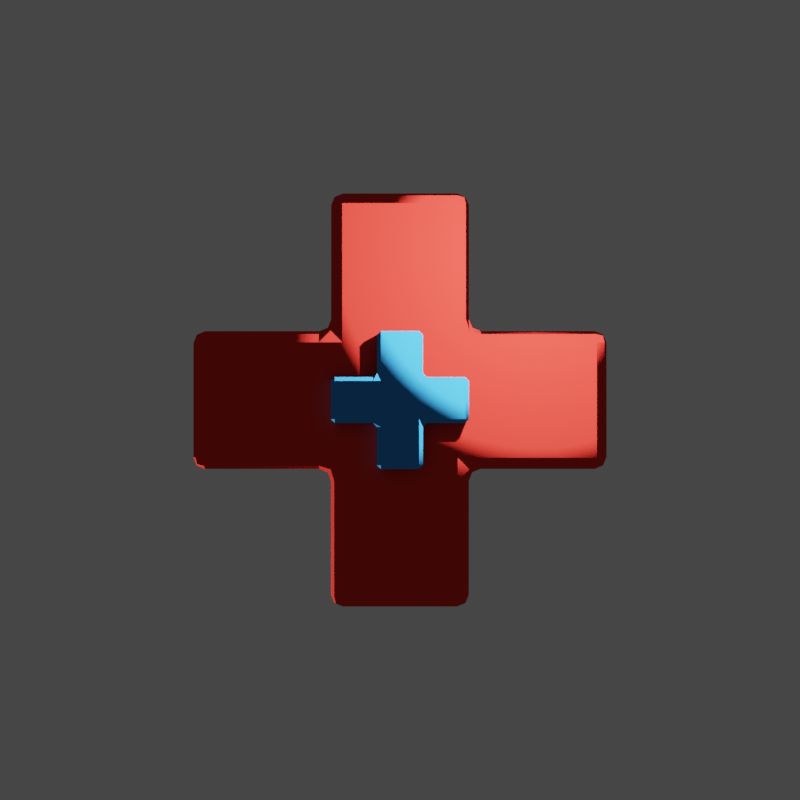 # Source: health.blend  (saved by Blender 2.91.10; exported with 4.5.12 LTS)
import bpy
from mathutils import Matrix  # noqa: F401  (used for matrix-valued properties, if any)

bpy.ops.wm.read_factory_settings(use_empty=True)
scene = bpy.context.scene
scene.name = 'Scene'

# ---- collections
col_collection = bpy.data.collections.new('Collection'); scene.collection.children.link(col_collection)

# ---- materials (node trees are filled in below, after node groups)
mat_material = bpy.data.materials.new('Material')
mat_material.alpha_threshold = 0.0
mat_material.use_transparent_shadow = False
mat_material.line_color = (0.0, 0.0, 0.0, 1.0)
mat_material_001 = bpy.data.materials.new('Material.001')
mat_material_001.alpha_threshold = 0.0
mat_material_001.use_transparent_shadow = False
mat_material_001.line_color = (0.0, 0.0, 0.0, 1.0)

# ---- material node trees
mat_material.use_nodes = True; mat_material.node_tree.nodes.clear()
_N = mat_material.node_tree.nodes; _L = mat_material.node_tree.links
n0 = _N.new('ShaderNodeOutputMaterial'); n0.name = 'Material Output'; n0.location = (300, 300)
n1 = _N.new('ShaderNodeBsdfToon'); n1.name = 'Toon BSDF'; n1.location = (10, 300)
n1.inputs[0].default_value = (0.8, 0.03587, 0.02679, 1.0)
_L.new(n1.outputs[0], n0.inputs[0])
n0.is_active_output = True
mat_material_001.use_nodes = True; mat_material_001.node_tree.nodes.clear()
_N = mat_material_001.node_tree.nodes; _L = mat_material_001.node_tree.links
n0 = _N.new('ShaderNodeOutputMaterial'); n0.name = 'Material Output'; n0.location = (300, 300)
n1 = _N.new('ShaderNodeBsdfToon'); n1.name = 'Toon BSDF'; n1.location = (10, 300)
n1.inputs[0].default_value = (0.04409, 0.3226, 0.8, 1.0)
_L.new(n1.outputs[0], n0.inputs[0])
n0.is_active_output = True

# ---- world
world_world = bpy.data.worlds.new('World'); scene.world = world_world
world_world.use_nodes = True; world_world.node_tree.nodes.clear()
_N = world_world.node_tree.nodes; _L = world_world.node_tree.links
n0 = _N.new('ShaderNodeOutputWorld'); n0.name = 'World Output'; n0.location = (300, 300)
n1 = _N.new('ShaderNodeBackground'); n1.name = 'Background'; n1.location = (10, 300)
n1.inputs[0].default_value = (0.05088, 0.05088, 0.05088, 1.0)
_L.new(n1.outputs[0], n0.inputs[0])
n0.is_active_output = True
world_world.color = (0.05088, 0.05088, 0.05088)
world_world.use_sun_shadow = False
world_world.sun_shadow_jitter_overblur = 0.0

# ---- cameras
cam_camera = bpy.data.cameras.new('Camera')
cam_camera.clip_end = 100.0
cam_camera.ortho_scale = 7.314

# ---- lights
light_light = bpy.data.lights.new('Light', 'POINT')
light_light.transmission_factor = 0.0
light_light.energy = 1000.0
light_light.shadow_soft_size = 0.1
light_light.shadow_maximum_resolution = 0.006
light_light.use_absolute_resolution = True
light_light_001 = bpy.data.lights.new('Light.001', 'POINT')
light_light_001.transmission_factor = 0.0
light_light_001.energy = 1000.0
light_light_001.shadow_soft_size = 0.1
light_light_001.shadow_maximum_resolution = 0.006
light_light_001.use_absolute_resolution = True

# ---- meshes
me_cube = bpy.data.meshes.new('Cube')
me_cube.from_pydata([(1.0, 1.0, 0.2384), (1.0, 1.0, -1.0), (1.0, -1.0, 0.2384), (1.0, -1.0, -1.0), (-1.0, 1.0, 0.2384), (-1.0, 1.0, -1.0), (-1.0, -1.0, 0.2384), (-1.0, -1.0, -1.0), (1.0, -3.0, -1.0), (1.0, -3.0, 0.2384), (-1.0, -3.0, 0.2384), (-1.0, -3.0, -1.0), (-3.0, -1.0, -1.0), (-3.0, -1.0, 0.2384), (-3.0, 1.0, 0.2384), (-3.0, 1.0, -1.0), (3.0, 1.0, -1.0), (3.0, 1.0, 0.2384), (3.0, -1.0, 0.2384), (3.0, -1.0, -1.0), (-1.0, 3.0, -1.0), (-1.0, 3.0, 0.2384), (1.0, 3.0, 0.2384), (1.0, 3.0, -1.0)], [], [(0, 4, 6, 2), (5, 1, 3, 7), (8, 9, 10, 11), (2, 9, 8, 3), (6, 10, 9, 2), (7, 11, 10, 6), (3, 8, 11, 7), (12, 13, 14, 15), (6, 13, 12, 7), (4, 14, 13, 6), (5, 15, 14, 4), (7, 12, 15, 5), (16, 17, 18, 19), (0, 17, 16, 1), (2, 18, 17, 0), (3, 19, 18, 2), (1, 16, 19, 3), (20, 21, 22, 23), (4, 21, 20, 5), (0, 22, 21, 4), (1, 23, 22, 0), (5, 20, 23, 1)])
_uv = me_cube.uv_layers.new(name='UVMap')
_uv.uv.foreach_set('vector', [0.625, 0.5, 0.875, 0.5, 0.875, 0.75, 0.625, 0.75, 0.125, 0.5, 0.375, 0.5, 0.375, 0.75, 0.125, 0.75, 0.375, 0.75, 0.625, 0.75, 0.625, 1.0, 0.375, 1.0, 0.625, 0.75, 0.625, 0.75, 0.375, 0.75, 0.375, 0.75, 0.625, 1.0, 0.625, 1.0, 0.625, 0.75, 0.625, 0.75, 0.375, 1.0, 0.375, 1.0, 0.625, 1.0, 0.625, 1.0, 0.375, 0.75, 0.375, 0.75, 0.375, 1.0, 0.375, 1.0, 0.375, 0.0, 0.625, 0.0, 0.625, 0.25, 0.375, 0.25, 0.625, 0.0, 0.625, 0.0, 0.375, 0.0, 0.375, 0.0, 0.625, 0.25, 0.625, 0.25, 0.625, 0.0, 0.625, 0.0, 0.375, 0.25, 0.375, 0.25, 0.625, 0.25, 0.625, 0.25, 0.375, 0.0, 0.375, 0.0, 0.375, 0.25, 0.375, 0.25, 0.375, 0.5, 0.625, 0.5, 0.625, 0.75, 0.375, 0.75, 0.625, 0.5, 0.625, 0.5, 0.375, 0.5, 0.375, 0.5, 0.625, 0.75, 0.625, 0.75, 0.625, 0.5, 0.625, 0.5, 0.375, 0.75, 0.375, 0.75, 0.625, 0.75, 0.625, 0.75, 0.375, 0.5, 0.375, 0.5, 0.375, 0.75, 0.375, 0.75, 0.375, 0.25, 0.625, 0.25, 0.625, 0.5, 0.375, 0.5, 0.625, 0.25, 0.625, 0.25, 0.375, 0.25, 0.375, 0.25, 0.625, 0.5, 0.625, 0.5, 0.625, 0.25, 0.625, 0.25, 0.375, 0.5, 0.375, 0.5, 0.625, 0.5, 0.625, 0.5, 0.375, 0.25, 0.375, 0.25, 0.375, 0.5, 0.375, 0.5])
me_cube.materials.append(mat_material)
me_cube.use_remesh_preserve_volume = False
me_cube.use_remesh_preserve_attributes = False
me_cube.use_mirror_vertex_groups = False
me_cube.update()
me_cube_001 = bpy.data.meshes.new('Cube.001')
me_cube_001.from_pydata([(1.0, 1.0, 0.2384), (1.0, 1.0, -1.0), (1.0, -1.0, 0.2384), (1.0, -1.0, -1.0), (-1.0, 1.0, 0.2384), (-1.0, 1.0, -1.0), (-1.0, -1.0, 0.2384), (-1.0, -1.0, -1.0), (1.0, -3.0, -1.0), (1.0, -3.0, 0.2384), (-1.0, -3.0, 0.2384), (-1.0, -3.0, -1.0), (-3.0, -1.0, -1.0), (-3.0, -1.0, 0.2384), (-3.0, 1.0, 0.2384), (-3.0, 1.0, -1.0), (3.0, 1.0, -1.0), (3.0, 1.0, 0.2384), (3.0, -1.0, 0.2384), (3.0, -1.0, -1.0), (-1.0, 3.0, -1.0), (-1.0, 3.0, 0.2384), (1.0, 3.0, 0.2384), (1.0, 3.0, -1.0)], [], [(0, 4, 6, 2), (5, 1, 3, 7), (8, 9, 10, 11), (2, 9, 8, 3), (6, 10, 9, 2), (7, 11, 10, 6), (3, 8, 11, 7), (12, 13, 14, 15), (6, 13, 12, 7), (4, 14, 13, 6), (5, 15, 14, 4), (7, 12, 15, 5), (16, 17, 18, 19), (0, 17, 16, 1), (2, 18, 17, 0), (3, 19, 18, 2), (1, 16, 19, 3), (20, 21, 22, 23), (4, 21, 20, 5), (0, 22, 21, 4), (1, 23, 22, 0), (5, 20, 23, 1)])
_uv = me_cube_001.uv_layers.new(name='UVMap')
_uv.uv.foreach_set('vector', [0.625, 0.5, 0.875, 0.5, 0.875, 0.75, 0.625, 0.75, 0.125, 0.5, 0.375, 0.5, 0.375, 0.75, 0.125, 0.75, 0.375, 0.75, 0.625, 0.75, 0.625, 1.0, 0.375, 1.0, 0.625, 0.75, 0.625, 0.75, 0.375, 0.75, 0.375, 0.75, 0.625, 1.0, 0.625, 1.0, 0.625, 0.75, 0.625, 0.75, 0.375, 1.0, 0.375, 1.0, 0.625, 1.0, 0.625, 1.0, 0.375, 0.75, 0.375, 0.75, 0.375, 1.0, 0.375, 1.0, 0.375, 0.0, 0.625, 0.0, 0.625, 0.25, 0.375, 0.25, 0.625, 0.0, 0.625, 0.0, 0.375, 0.0, 0.375, 0.0, 0.625, 0.25, 0.625, 0.25, 0.625, 0.0, 0.625, 0.0, 0.375, 0.25, 0.375, 0.25, 0.625, 0.25, 0.625, 0.25, 0.375, 0.0, 0.375, 0.0, 0.375, 0.25, 0.375, 0.25, 0.375, 0.5, 0.625, 0.5, 0.625, 0.75, 0.375, 0.75, 0.625, 0.5, 0.625, 0.5, 0.375, 0.5, 0.375, 0.5, 0.625, 0.75, 0.625, 0.75, 0.625, 0.5, 0.625, 0.5, 0.375, 0.75, 0.375, 0.75, 0.625, 0.75, 0.625, 0.75, 0.375, 0.5, 0.375, 0.5, 0.375, 0.75, 0.375, 0.75, 0.375, 0.25, 0.625, 0.25, 0.625, 0.5, 0.375, 0.5, 0.625, 0.25, 0.625, 0.25, 0.375, 0.25, 0.375, 0.25, 0.625, 0.5, 0.625, 0.5, 0.625, 0.25, 0.625, 0.25, 0.375, 0.5, 0.375, 0.5, 0.625, 0.5, 0.625, 0.5, 0.375, 0.25, 0.375, 0.25, 0.375, 0.5, 0.375, 0.5])
me_cube_001.materials.append(mat_material_001)
me_cube_001.use_remesh_preserve_volume = False
me_cube_001.use_remesh_preserve_attributes = False
me_cube_001.use_mirror_vertex_groups = False
me_cube_001.update()

# ---- objects
ob_cube = bpy.data.objects.new('Cube', me_cube)
ob_light = bpy.data.objects.new('Light', light_light)
ob_camera = bpy.data.objects.new('Camera', cam_camera)
ob_cube_001 = bpy.data.objects.new('Cube.001', me_cube_001)
ob_light_001 = bpy.data.objects.new('Light.001', light_light_001)

# ---- transforms, parenting, visibility, modifiers, constraints
ob_cube.location = (0.0, 0.0, 0.0)
ob_cube.lock_rotations_4d = False
ob_cube.empty_display_type = 'ARROWS'
ob_cube.lineart.crease_threshold = 0.0
_m = ob_cube.modifiers.new('Bevel', 'BEVEL')
_m.width = 0.17
_m.width_pct = 0.17
_m.segments = 2
_m.limit_method = 'NONE'
ob_light.location = (1.978, 2.212, 3.27)
ob_light.rotation_euler = (0.6503, 0.05522, 1.866)
ob_light.lock_rotations_4d = False
ob_light.empty_display_type = 'ARROWS'
ob_light.color = (0.0, 0.0, 0.0, 0.0)
ob_light.lineart.crease_threshold = 0.0
ob_camera.location = (0.0, 0.0, 16.21)
ob_camera.lock_rotations_4d = False
ob_camera.empty_display_type = 'ARROWS'
ob_camera.color = (0.0, 0.0, 0.0, 0.0)
ob_camera.display_type = 'WIRE'
ob_camera.lineart.crease_threshold = 0.0
ob_cube_001.parent = ob_cube
ob_cube_001.location = (0.0, 0.0, 0.5278)
ob_cube_001.scale = (0.3244, 0.3244, 0.3244)
ob_cube_001.lock_rotations_4d = False
ob_cube_001.empty_display_type = 'ARROWS'
ob_cube_001.lineart.crease_threshold = 0.0
_m = ob_cube_001.modifiers.new('Bevel', 'BEVEL')
_m.width = 0.17
_m.width_pct = 0.17
_m.limit_method = 'NONE'
ob_light_001.location = (-6.899, -4.954, 0.0465)
ob_light_001.rotation_euler = (0.6503, 0.05522, 1.866)
ob_light_001.lock_rotations_4d = False
ob_light_001.empty_display_type = 'ARROWS'
ob_light_001.color = (0.0, 0.0, 0.0, 0.0)
ob_light_001.lineart.crease_threshold = 0.0

# ---- collection membership
col_collection.objects.link(ob_cube)
col_collection.objects.link(ob_light)
col_collection.objects.link(ob_camera)
col_collection.objects.link(ob_cube_001)
col_collection.objects.link(ob_light_001)

# ---- scene / render settings (as saved in the file)
scene.camera = ob_camera
scene.frame_start = 1; scene.frame_end = 12; scene.frame_set(1)
scene.render.engine = 'BLENDER_EEVEE_NEXT'
scene.render.resolution_x = 64
scene.render.resolution_y = 64
scene.render.fps = 6
scene.render.filter_size = 0.0
scene.render.film_transparent = True
scene.cycles.use_denoising = False
scene.cycles.samples = 128
scene.cycles.sampling_pattern = 'TABULATED_SOBOL'
scene.cycles.use_adaptive_sampling = False
scene.cycles.use_light_tree = False
scene.eevee.use_gtao = True
scene.view_settings.view_transform = 'Filmic'
bpy.context.view_layer.update()
